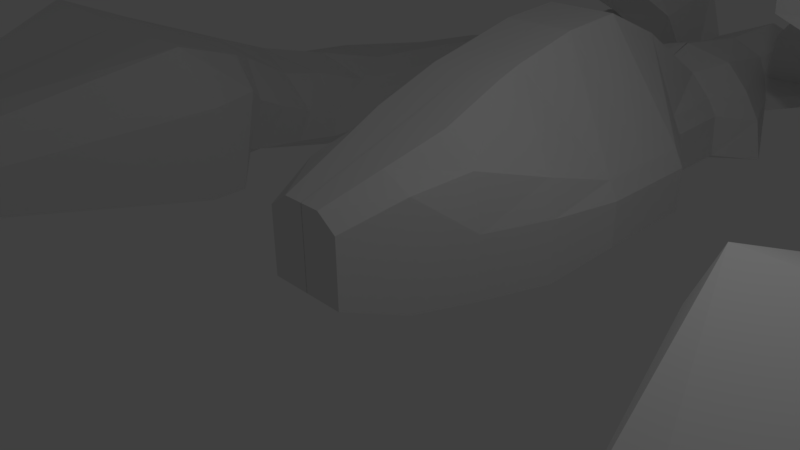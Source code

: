 # Source: serpent.blend  (saved by Blender 2.77.0; exported with 4.5.12 LTS)
import bpy
from mathutils import Matrix  # noqa: F401  (used for matrix-valued properties, if any)

bpy.ops.wm.read_factory_settings(use_empty=True)
scene = bpy.context.scene
scene.name = 'Scene'

# ---- collections
col_collection_1 = bpy.data.collections.new('Collection 1'); scene.collection.children.link(col_collection_1)

# ---- world
world_world = bpy.data.worlds.new('World'); scene.world = world_world
world_world.color = (0.05088, 0.05088, 0.05088)
world_world.use_sun_shadow = False
world_world.sun_shadow_jitter_overblur = 0.0
world_world.cycles.sampling_method = 'MANUAL'

# ---- cameras
cam_camera = bpy.data.cameras.new('Camera')
cam_camera.clip_end = 100.0
cam_camera.lens = 35.0
cam_camera.sensor_width = 32.0
cam_camera.sensor_height = 18.0
cam_camera.ortho_scale = 7.314
cam_camera.dof.focus_distance = 0.0
cam_camera.dof.aperture_fstop = 128.0

# ---- lights
light_lamp = bpy.data.lights.new('Lamp', 'POINT')
light_lamp.transmission_factor = 0.0
light_lamp.cutoff_distance = 30.0
light_lamp.energy = 100.0
light_lamp.shadow_buffer_clip_start = 1.001
light_lamp.shadow_soft_size = 0.1
light_lamp.shadow_maximum_resolution = 0.006
light_lamp.use_absolute_resolution = True

# ---- meshes
me_cube_001 = bpy.data.meshes.new('Cube.001')
me_cube_001.from_pydata([(-0.684, 0.505, -0.6861), (-0.6811, 0.505, 0.4413), (-1.372, 2.505, -1.083), (-1.216, 2.505, 0.9033), (0.001926, 0.505, -0.6861), (0.001926, 0.505, 0.6861), (0.002278, 2.505, -1.158), (0.002278, 2.505, 1.375), (-1.908, 4.754, 0.2975), (-2.063, 4.754, -0.7687), (0.0009546, 4.096, 1.93), (0.0009546, 4.754, -1.002), (-1.908, 6.584, 0.2975), (-2.063, 6.584, -0.7687), (0.0009546, 6.383, 2.289), (0.0009546, 6.584, -1.002), (-1.002, 9.218, 0.2975), (-1.229, 9.218, -0.7687), (0.0009546, 9.218, 0.7687), (0.0009546, 9.218, -1.002), (-0.9351, 11.62, 0.1758), (-1.229, 11.16, -0.3515), (0.0009546, 11.96, 0.7687), (0.0009546, 11.96, -1.002), (-1.229, 13.71, 0.2637), (-1.229, 13.71, -0.3076), (0.0009546, 13.71, 0.7687), (0.0009546, 13.71, -1.002), (-2.537, 12.22, 0.0448), (-2.554, 11.96, -0.2198), (-2.554, 13.71, 0.2198), (-2.554, 13.71, -0.3076), (-4.401, 10.4, -0.02669), (-4.461, 9.679, -1.034), (-4.461, 12.48, -0.1525), (-4.461, 12.48, -1.034), (-6.588, 7.278, -0.5349), (-6.281, 6.185, -1.561), (-7.462, 10.07, -0.3402), (-7.462, 9.919, -1.725), (-6.662, 5.156, 0.04386), (-6.391, 4.257, -1.37), (-9.446, 6.768, -0.4381), (-10.14, 7.347, -1.37), (-5.616, 3.295, 1.017), (-4.959, 2.8, -1.409), (-9.748, 3.146, 1.107), (-9.506, 3.127, -1.34), (-5.997, -2.192, 0.6077), (-5.976, -2.177, -0.7635), (-7.508, -2.698, 0.5761), (-7.408, -2.644, -0.7039), (-0.684, 0.505, 0.0), (-1.025, 1.505, 0.7855), (-1.372, 2.505, 0.0), (-1.028, 1.505, -1.03), (-0.6849, 2.505, 1.375), (0.002278, 2.505, 0.0), (-0.6849, 2.505, -1.139), (0.002102, 1.505, 1.03), (0.001926, 0.505, 0.0), (0.002102, 1.505, -1.03), (-0.3411, 0.505, 0.6861), (-0.3411, 0.505, -0.6861), (-2.063, 4.754, 0.0), (-0.6141, 4.096, 1.93), (0.0009546, 4.754, 0.0), (-0.6141, 4.754, -0.948), (0.001616, 3.629, -1.108), (0.001616, 3.629, 1.805), (-1.795, 3.629, -1.072), (-1.64, 3.629, 0.6004), (-2.063, 6.584, 0.0), (-0.6141, 6.383, 2.289), (0.0009546, 6.584, 0.0), (-0.6141, 6.584, -0.948), (0.0009546, 5.669, -1.002), (0.0009546, 5.282, 2.209), (-1.908, 5.669, 0.2975), (-2.063, 5.669, -0.7687), (-1.193, 9.218, 0.0), (-0.6141, 9.218, 0.7156), (0.0009546, 9.218, 0.0), (-0.6141, 9.218, -0.948), (-1.229, 7.901, -0.7687), (0.0009546, 7.901, -1.002), (0.0009546, 7.606, 1.755), (-1.073, 7.901, 0.2975), (-1.229, 11.16, -0.08784), (-0.6141, 11.96, 0.4723), (0.0009546, 11.96, 0.0), (-0.6141, 11.96, -0.7394), (-0.0137, 9.997, 1.021), (-1.339, 9.997, 0.3455), (0.0009546, 10.59, -1.002), (-1.807, 9.997, -0.9167), (-1.229, 13.71, -0.02196), (-0.6141, 13.71, 0.5162), (0.0009546, 13.71, 0.0), (-0.6141, 13.71, -0.7174), (0.0009546, 12.84, -1.002), (0.0009546, 12.84, 0.7687), (-1.229, 12.84, 0.2198), (-1.229, 12.84, -0.3295), (-2.554, 11.96, -0.02196), (-2.554, 14.26, -0.04392), (-2.554, 12.84, 0.1978), (-2.554, 12.84, -0.2637), (-1.891, 11.96, -0.2856), (-1.891, 13.71, -0.3076), (-1.874, 12.22, 0.0448), (-1.891, 13.71, 0.2417), (-4.461, 9.679, -0.2232), (-4.461, 13.36, -0.5932), (-4.461, 11.08, 0.2175), (-4.461, 11.08, -1.034), (-3.247, 14.67, 0.5207), (-3.298, 10.87, 0.4785), (-3.247, 9.48, -0.9508), (-3.247, 14.67, -1.082), (-6.281, 6.185, -0.9807), (-7.628, 10.44, -0.9572), (-6.872, 8.052, -0.213), (-6.872, 8.052, -1.979), (-6.659, 11.09, -0.2045), (-6.014, 9.054, -0.3801), (-5.806, 8.392, -1.247), (-6.659, 11.09, -1.247), (-5.872, 4.511, -0.3649), (-10.31, 7.87, -1.098), (-7.98, 5.54, 0.2716), (-7.98, 5.54, -2.065), (-6.413, 5.271, -1.478), (-8.801, 8.633, -1.547), (-8.801, 8.633, -0.3979), (-6.707, 6.086, -0.1553), (-4.971, 3.185, 0.4697), (-10.14, 3.109, 0.0), (-7.56, 3.096, 1.187), (-7.599, 2.815, -1.944), (-9.422, 4.745, 0.2569), (-6.24, 3.936, 0.7166), (-6.005, 3.681, -1.118), (-9.823, 5.113, -1.355), (-5.836, -2.177, -0.01931), (-7.728, -2.775, -0.06616), (-6.758, -2.483, 0.7068), (-6.758, -2.483, -0.927), (-5.139, 1.84, 1.538), (-5.057, 2.145, -1.471), (-8.977, 1.613, -1.34), (-9.413, 1.608, 1.776), (-7.346, 1.822, 1.548), (-9.889, 1.457, 0.0), (-7.293, 1.792, -2.035), (-6.734, -2.483, -0.04274), (-9.89, 5.092, -0.549), (-7.79, 4.178, -2.05), (-5.63, 3.777, 0.0), (-4.623, 2.145, 0.4697), (-6.202, 5.388, -0.758), (-7.426, 6.796, 0.0293), (-8.967, 9.156, -1.028), (-7.79, 4.178, 0.8059), (-6.825, 11.61, -0.7256), (-6.233, 9.742, -1.247), (-5.806, 8.392, -0.7278), (-7.426, 6.796, -2.242), (-3.247, 16.31, -0.2804), (-3.247, 12.08, -1.016), (-3.247, 9.48, 0.09539), (-6.233, 9.742, -0.1009), (-1.891, 14.26, -0.03294), (-1.891, 12.84, 0.2088), (-1.891, 11.96, -0.0549), (-3.247, 12.08, 0.8312), (-0.6141, 12.84, 0.4942), (-0.6141, 12.84, -0.7284), (-1.891, 12.84, -0.2966), (-0.6141, 13.71, -0.01098), (-0.6141, 10.59, -0.8437), (-1.652, 9.997, -0.164), (0.0009546, 10.59, 0.0), (0.0009546, 12.84, 0.0), (-1.229, 7.901, 0.0), (0.0009546, 7.901, 0.0), (-0.6141, 7.606, 1.755), (-0.9105, 9.997, 0.8049), (-0.6141, 5.282, 2.209), (-0.6141, 5.669, -0.948), (-2.063, 5.669, 0.0), (-0.6141, 7.901, -0.948), (-1.795, 3.629, 0.0), (-0.6495, 3.629, 1.805), (-0.6495, 3.629, -1.072), (-0.513, 1.505, 1.03), (-0.513, 1.505, -1.03), (-0.3411, 0.505, 0.0), (0.0009546, 5.669, 0.0), (0.001616, 3.629, 0.0), (-1.028, 1.505, 0.0), (-1.504, 12.76, 1.205), (-1.847, 14.24, 1.28), (-1.186, 11.25, 1.131), (-2.783, 11.71, 0.908), (-2.812, 14.24, 1.243), (-3.066, 12.76, 1.187), (-2.597, 11.65, 2.744), (-3.262, 12.77, 2.861), (-2.06, 10.42, 2.061), (-3.311, 10.94, 1.51), (-3.83, 12.78, 2.564), (-3.738, 11.65, 1.968), (-2.84, 11.08, 3.177), (-3.408, 12.18, 3.304), (-2.496, 10.24, 2.518), (-3.754, 10.3, 1.752), (-4.132, 12.15, 2.728), (-4.29, 11.29, 2.136), (-3.097, 10.8, 3.749), (-4.143, 12.22, 4.085), (-2.781, 9.831, 2.977), (-4.125, 9.769, 1.978), (-5.22, 12.24, 3.542), (-4.592, 10.57, 2.395), (-3.392, 9.575, 4.114), (-4.365, 9.773, 4.833), (-2.823, 9.03, 3.173), (-4.616, 9.228, 2.461), (-5.624, 9.802, 4.214), (-5.093, 9.59, 3.076), (-2.786, 7.171, 3.733), (-3.049, 7.069, 4.549), (-2.683, 7.574, 2.416), (-4.593, 7.603, 1.585), (-5.749, 7.109, 3.291), (-5.213, 7.362, 2.563)], [], [(200, 54, 2, 55), (199, 68, 11, 66), (198, 76, 15, 74), (197, 52, 0, 63), (196, 58, 6, 61), (195, 56, 3, 53), (194, 70, 9, 67), (193, 69, 10, 65), (192, 71, 8, 64), (191, 84, 17, 83), (190, 78, 12, 72), (189, 79, 13, 75), (188, 77, 14, 73), (187, 92, 22, 89), (186, 86, 18, 81), (185, 85, 19, 82), (184, 87, 16, 80), (183, 100, 27, 98), (182, 94, 23, 90), (181, 93, 20, 88), (180, 95, 21, 91), (179, 98, 27, 99), (178, 108, 29, 107), (177, 103, 25, 99), (176, 101, 26, 97), (175, 116, 34, 114), (174, 110, 28, 104), (173, 111, 30, 106), (172, 109, 31, 105), (171, 124, 38, 122), (170, 117, 32, 112), (169, 118, 33, 115), (168, 119, 35, 113), (167, 132, 41, 131), (166, 125, 36, 120), (165, 126, 37, 123), (164, 127, 39, 121), (163, 140, 46, 138), (162, 133, 43, 129), (161, 134, 42, 130), (160, 135, 40, 128), (159, 148, 48, 144), (158, 141, 44, 136), (157, 142, 45, 139), (156, 143, 47, 137), (155, 146, 50, 145), (154, 149, 49, 147), (153, 150, 51, 145), (152, 151, 50, 146), (148, 152, 146, 48), (44, 138, 152, 148), (138, 46, 151, 152), (151, 153, 145, 50), (46, 137, 153, 151), (137, 47, 150, 153), (150, 154, 147, 51), (47, 139, 154, 150), (139, 45, 149, 154), (147, 155, 145, 51), (49, 144, 155, 147), (144, 48, 146, 155), (140, 156, 137, 46), (42, 129, 156, 140), (129, 43, 143, 156), (143, 157, 139, 47), (43, 131, 157, 143), (131, 41, 142, 157), (142, 158, 136, 45), (41, 128, 158, 142), (128, 40, 141, 158), (149, 159, 144, 49), (45, 136, 159, 149), (136, 44, 148, 159), (132, 160, 128, 41), (37, 120, 160, 132), (120, 36, 135, 160), (135, 161, 130, 40), (36, 122, 161, 135), (122, 38, 134, 161), (134, 162, 129, 42), (38, 121, 162, 134), (121, 39, 133, 162), (141, 163, 138, 44), (40, 130, 163, 141), (130, 42, 140, 163), (124, 164, 121, 38), (34, 113, 164, 124), (113, 35, 127, 164), (127, 165, 123, 39), (35, 115, 165, 127), (115, 33, 126, 165), (126, 166, 120, 37), (33, 112, 166, 126), (112, 32, 125, 166), (133, 167, 131, 43), (39, 123, 167, 133), (123, 37, 132, 167), (116, 168, 113, 34), (30, 105, 168, 116), (105, 31, 119, 168), (119, 169, 115, 35), (31, 107, 169, 119), (107, 29, 118, 169), (118, 170, 112, 33), (29, 104, 170, 118), (104, 28, 117, 170), (125, 171, 122, 36), (32, 114, 171, 125), (114, 34, 124, 171), (111, 172, 105, 30), (24, 96, 172, 111), (96, 25, 109, 172), (110, 173, 106, 28), (24, 111, 205, 202), (20, 102, 201, 203), (108, 174, 104, 29), (21, 88, 174, 108), (88, 20, 110, 174), (117, 175, 114, 32), (28, 106, 175, 117), (106, 30, 116, 175), (102, 176, 97, 24), (20, 89, 176, 102), (89, 22, 101, 176), (100, 177, 99, 27), (23, 91, 177, 100), (91, 21, 103, 177), (109, 178, 107, 31), (25, 103, 178, 109), (103, 21, 108, 178), (96, 179, 99, 25), (24, 97, 179, 96), (97, 26, 98, 179), (94, 180, 91, 23), (19, 83, 180, 94), (83, 17, 95, 180), (95, 181, 88, 21), (17, 80, 181, 95), (80, 16, 93, 181), (92, 182, 90, 22), (18, 82, 182, 92), (82, 19, 94, 182), (101, 183, 98, 26), (22, 90, 183, 101), (90, 23, 100, 183), (84, 184, 80, 17), (13, 72, 184, 84), (72, 12, 87, 184), (86, 185, 82, 18), (14, 74, 185, 86), (74, 15, 85, 185), (87, 186, 81, 16), (12, 73, 186, 87), (73, 14, 86, 186), (93, 187, 89, 20), (16, 81, 187, 93), (81, 18, 92, 187), (78, 188, 73, 12), (8, 65, 188, 78), (65, 10, 77, 188), (76, 189, 75, 15), (11, 67, 189, 76), (67, 9, 79, 189), (79, 190, 72, 13), (9, 64, 190, 79), (64, 8, 78, 190), (85, 191, 83, 19), (15, 75, 191, 85), (75, 13, 84, 191), (70, 192, 64, 9), (2, 54, 192, 70), (54, 3, 71, 192), (71, 193, 65, 8), (3, 56, 193, 71), (56, 7, 69, 193), (68, 194, 67, 11), (6, 58, 194, 68), (58, 2, 70, 194), (62, 195, 53, 1), (5, 59, 195, 62), (59, 7, 56, 195), (63, 196, 61, 4), (0, 55, 196, 63), (55, 2, 58, 196), (60, 197, 63, 4), (5, 62, 197, 60), (62, 1, 52, 197), (77, 198, 74, 14), (10, 66, 198, 77), (66, 11, 76, 198), (69, 199, 66, 10), (7, 57, 199, 69), (57, 6, 68, 199), (52, 200, 55, 0), (1, 53, 200, 52), (53, 3, 54, 200), (202, 205, 211, 208), (206, 204, 210, 212), (111, 173, 206, 205), (102, 24, 202, 201), (110, 20, 203, 204), (173, 110, 204, 206), (210, 209, 215, 216), (211, 212, 218, 217), (203, 201, 207, 209), (205, 206, 212, 211), (204, 203, 209, 210), (201, 202, 208, 207), (214, 217, 223, 220), (218, 216, 222, 224), (207, 208, 214, 213), (212, 210, 216, 218), (208, 211, 217, 214), (209, 207, 213, 215), (219, 220, 226, 225), (222, 221, 227, 228), (215, 213, 219, 221), (217, 218, 224, 223), (216, 215, 221, 222), (213, 214, 220, 219), (227, 225, 231, 233), (226, 229, 235, 232), (224, 222, 228, 230), (220, 223, 229, 226), (221, 219, 225, 227), (223, 224, 230, 229), (233, 231, 236, 234), (231, 232, 235, 236), (229, 230, 236, 235), (228, 227, 233, 234), (225, 226, 232, 231), (230, 228, 234, 236)])
me_cube_001.use_remesh_preserve_volume = False
me_cube_001.use_remesh_preserve_attributes = False
me_cube_001.use_mirror_vertex_groups = False
me_cube_001.update()

# ---- objects
ob_cube = bpy.data.objects.new('Cube', me_cube_001)
ob_lamp = bpy.data.objects.new('Lamp', light_lamp)
ob_camera = bpy.data.objects.new('Camera', cam_camera)

# ---- transforms, parenting, visibility, modifiers, constraints
ob_cube.location = (-0.988, -0.8817, -0.165)
ob_cube.lineart.crease_threshold = 0.0
_m = ob_cube.modifiers.new('Mirror', 'MIRROR')
ob_lamp.location = (4.076, 1.005, 5.904)
ob_lamp.rotation_euler = (0.6503, 0.05522, 1.866)
ob_lamp.lock_rotations_4d = False
ob_lamp.empty_display_type = 'ARROWS'
ob_lamp.color = (0.0, 0.0, 0.0, 0.0)
ob_lamp.lineart.crease_threshold = 0.0
ob_camera.location = (7.481, -6.508, 5.344)
ob_camera.rotation_euler = (1.109, 0.01082, 0.8149)
ob_camera.lock_rotations_4d = False
ob_camera.empty_display_type = 'ARROWS'
ob_camera.color = (0.0, 0.0, 0.0, 0.0)
ob_camera.display_type = 'WIRE'
ob_camera.lineart.crease_threshold = 0.0

# ---- collection membership
col_collection_1.objects.link(ob_cube)
col_collection_1.objects.link(ob_lamp)
col_collection_1.objects.link(ob_camera)

# ---- scene / render settings (as saved in the file)
scene.camera = ob_camera
scene.frame_start = 1; scene.frame_end = 250; scene.frame_set(1)
scene.render.engine = 'BLENDER_EEVEE_NEXT'
scene.render.resolution_percentage = 50
scene.render.dither_intensity = 0.0
scene.cycles.use_denoising = False
scene.cycles.samples = 128
scene.cycles.sampling_pattern = 'TABULATED_SOBOL'
scene.cycles.light_sampling_threshold = 0.0
scene.cycles.use_adaptive_sampling = False
scene.cycles.use_light_tree = False
scene.cycles.blur_glossy = 0.0
scene.cycles.sample_clamp_indirect = 0.0
scene.view_settings.view_transform = 'Standard'
bpy.context.view_layer.update()
